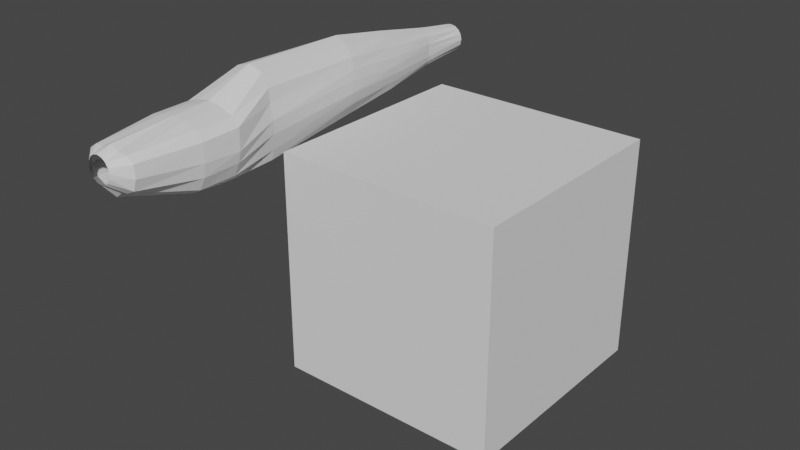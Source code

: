 # Source: extra_300.blend  (saved by Blender 3.0.42; exported with 4.5.12 LTS)
import bpy
from mathutils import Matrix  # noqa: F401  (used for matrix-valued properties, if any)

bpy.ops.wm.read_factory_settings(use_empty=True)
scene = bpy.context.scene
scene.name = 'Scene'

# ---- collections
col_ref = bpy.data.collections.new('_ref'); scene.collection.children.link(col_ref)

# ---- world
world_world = bpy.data.worlds.new('World'); scene.world = world_world
world_world.use_nodes = True; world_world.node_tree.nodes.clear()
_N = world_world.node_tree.nodes; _L = world_world.node_tree.links
n0 = _N.new('ShaderNodeOutputWorld'); n0.name = 'World Output'; n0.location = (300, 300)
n1 = _N.new('ShaderNodeBackground'); n1.name = 'Background'; n1.location = (10, 300)
n1.inputs[0].default_value = (0.05088, 0.05088, 0.05088, 1.0)
_L.new(n1.outputs[0], n0.inputs[0])
n0.is_active_output = True
world_world.color = (0.05088, 0.05088, 0.05088)
world_world.use_sun_shadow = False
world_world.sun_shadow_jitter_overblur = 0.0

# ---- meshes
me_cylinder = bpy.data.meshes.new('Cylinder')
me_cylinder.from_pydata([(4.457e-09, 0.1576, -2.592), (4.529e-09, 0.1691, 3.543), (0.07426, 0.1428, -2.592), (0.06791, 0.1555, 3.543), (0.1372, 0.1008, -2.592), (0.1255, 0.1171, 3.543), (0.1793, 0.0378, -2.592), (0.1639, 0.05951, 3.543), (0.1941, -0.03646, -2.592), (0.1774, -0.008395, 3.543), (0.1793, -0.1107, -2.592), (0.1639, -0.0763, 3.543), (0.1372, -0.1737, -2.592), (0.1255, -0.1339, 3.543), (0.07426, -0.2157, -2.592), (0.06791, -0.1723, 3.543), (-1.251e-08, -0.2305, -2.592), (-1.098e-08, -0.1858, 3.543), (-0.06791, -0.1723, 3.543), (-0.06791, 0.1555, 3.543), (4.911e-09, 0.2349, 3.363), (0.1182, 0.1845, 3.363), (0.2609, 0.168, 3.363), (0.3665, 0.09669, 3.363), (0.3773, -0.07536, 3.363), (0.3236, -0.2298, 3.363), (0.1972, -0.2934, 3.363), (0.09183, -0.3232, 3.363), (-2.259e-08, -0.3944, 3.363), (0.1794, 0.2741, 2.49), (0.3733, 0.2189, 2.49), (0.4718, 0.09599, 2.49), (0.4752, -0.1588, 2.49), (0.4391, -0.3483, 2.49), (0.3517, -0.5216, 2.49), (0.2225, -0.5963, 2.49), (-3.417e-08, -0.6139, 2.49), (5.562e-09, 0.2949, 2.49), (0.1833, 0.2875, 1.964), (0.376, 0.2238, 1.964), (0.4814, 0.1144, 1.964), (0.4789, -0.1817, 1.964), (0.4357, -0.3426, 1.964), (0.3529, -0.5233, 1.964), (0.2327, -0.6283, 1.964), (-3.623e-08, -0.6339, 1.964), (5.64e-09, 0.324, 1.964), (0.2036, 0.5285, 1.315), (0.2968, 0.3519, 1.315), (0.3171, 0.1706, 1.315), (0.3609, -0.03413, 1.315), (0.3586, -0.2092, 1.315), (0.333, -0.4201, 1.315), (0.3005, -0.56, 1.315), (-4.606e-08, -0.5956, 1.315), (6.011e-09, 0.5956, 1.315), (0.1727, 0.4906, -0.19), (0.2589, 0.3327, -0.19), (0.2849, 0.1801, -0.19), (0.2991, 0.03664, -0.19), (0.3032, -0.1212, -0.19), (0.2759, -0.2828, -0.19), (0.2204, -0.4237, -0.19), (-3.95e-08, -0.4631, -0.19), (5.764e-09, 0.5725, -0.19), (0.1238, 0.3706, -1.056), (0.1756, 0.2403, -1.056), (0.2123, 0.09315, -1.056), (0.224, -0.02928, -1.056), (0.2203, -0.1345, -1.056), (0.2014, -0.2492, -1.056), (0.176, -0.3486, -1.056), (-2.936e-08, -0.3701, -1.056), (5.38e-09, 0.4247, -1.056), (0.08673, 0.2324, -1.91), (0.1231, 0.1679, -1.91), (0.1456, 0.06132, -1.91), (0.1468, -0.02335, -1.91), (0.147, -0.1224, -1.91), (0.136, -0.1894, -1.91), (0.1064, -0.2509, -1.91), (0.003686, -0.2842, -1.91), (4.954e-09, 0.2636, -1.91)], [(18, 17), (1, 19)], [(20, 1, 3, 21), (21, 3, 5, 22), (22, 5, 7, 23), (23, 7, 9, 24), (24, 9, 11, 25), (25, 11, 13, 26), (26, 13, 15, 27), (27, 15, 17, 28), (35, 27, 28, 36), (34, 26, 27, 35), (33, 25, 26, 34), (32, 24, 25, 33), (31, 23, 24, 32), (30, 22, 23, 31), (29, 21, 22, 30), (37, 20, 21, 29), (46, 37, 29, 38), (38, 29, 30, 39), (39, 30, 31, 40), (40, 31, 32, 41), (41, 32, 33, 42), (42, 33, 34, 43), (43, 34, 35, 44), (44, 35, 36, 45), (53, 44, 45, 54), (52, 43, 44, 53), (51, 42, 43, 52), (50, 41, 42, 51), (49, 40, 41, 50), (48, 39, 40, 49), (47, 38, 39, 48), (55, 46, 38, 47), (64, 55, 47, 56), (56, 47, 48, 57), (57, 48, 49, 58), (58, 49, 50, 59), (59, 50, 51, 60), (60, 51, 52, 61), (61, 52, 53, 62), (62, 53, 54, 63), (71, 62, 63, 72), (70, 61, 62, 71), (69, 60, 61, 70), (68, 59, 60, 69), (67, 58, 59, 68), (66, 57, 58, 67), (65, 56, 57, 66), (73, 64, 56, 65), (82, 73, 65, 74), (74, 65, 66, 75), (75, 66, 67, 76), (76, 67, 68, 77), (77, 68, 69, 78), (78, 69, 70, 79), (79, 70, 71, 80), (80, 71, 72, 81), (14, 80, 81, 16), (12, 79, 80, 14), (10, 78, 79, 12), (8, 77, 78, 10), (6, 76, 77, 8), (4, 75, 76, 6), (2, 74, 75, 4), (0, 82, 74, 2)])
_uv = me_cylinder.uv_layers.new(name='UVMap')
_uv.uv.foreach_set('vector', [1.0, 0.9853, 1.0, 1.0, 0.9375, 1.0, 0.9375, 0.9853, 0.9375, 0.9853, 0.9375, 1.0, 0.875, 1.0, 0.875, 0.9853, 0.875, 0.9853, 0.875, 1.0, 0.8125, 1.0, 0.8125, 0.9853, 0.8125, 0.9853, 0.8125, 1.0, 0.75, 1.0, 0.75, 0.9853, 0.75, 0.9853, 0.75, 1.0, 0.6875, 1.0, 0.6875, 0.9853, 0.6875, 0.9853, 0.6875, 1.0, 0.625, 1.0, 0.625, 0.9853, 0.625, 0.9853, 0.625, 1.0, 0.5625, 1.0, 0.5625, 0.9853, 0.5625, 0.9853, 0.5625, 1.0, 0.5, 1.0, 0.5, 0.9853, 0.5625, 0.9142, 0.5625, 0.9853, 0.5, 0.9853, 0.5, 0.9142, 0.625, 0.9142, 0.625, 0.9853, 0.5625, 0.9853, 0.5625, 0.9142, 0.6875, 0.9142, 0.6875, 0.9853, 0.625, 0.9853, 0.625, 0.9142, 0.75, 0.9142, 0.75, 0.9853, 0.6875, 0.9853, 0.6875, 0.9142, 0.8125, 0.9142, 0.8125, 0.9853, 0.75, 0.9853, 0.75, 0.9142, 0.875, 0.9142, 0.875, 0.9853, 0.8125, 0.9853, 0.8125, 0.9142, 0.9375, 0.9142, 0.9375, 0.9853, 0.875, 0.9853, 0.875, 0.9142, 1.0, 0.9142, 1.0, 0.9853, 0.9375, 0.9853, 0.9375, 0.9142, 1.0, 0.8713, 1.0, 0.9142, 0.9375, 0.9142, 0.9375, 0.8713, 0.9375, 0.8713, 0.9375, 0.9142, 0.875, 0.9142, 0.875, 0.8713, 0.875, 0.8713, 0.875, 0.9142, 0.8125, 0.9142, 0.8125, 0.8713, 0.8125, 0.8713, 0.8125, 0.9142, 0.75, 0.9142, 0.75, 0.8713, 0.75, 0.8713, 0.75, 0.9142, 0.6875, 0.9142, 0.6875, 0.8713, 0.6875, 0.8713, 0.6875, 0.9142, 0.625, 0.9142, 0.625, 0.8713, 0.625, 0.8713, 0.625, 0.9142, 0.5625, 0.9142, 0.5625, 0.8713, 0.5625, 0.8713, 0.5625, 0.9142, 0.5, 0.9142, 0.5, 0.8713, 0.5625, 0.8184, 0.5625, 0.8713, 0.5, 0.8713, 0.5, 0.8184, 0.625, 0.8184, 0.625, 0.8713, 0.5625, 0.8713, 0.5625, 0.8184, 0.6685, 0.8184, 0.6875, 0.8713, 0.625, 0.8713, 0.625, 0.8184, 0.7229, 0.8184, 0.75, 0.8713, 0.6875, 0.8713, 0.6685, 0.8184, 0.8125, 0.8184, 0.8125, 0.8713, 0.75, 0.8713, 0.7229, 0.8184, 0.875, 0.8184, 0.875, 0.8713, 0.8125, 0.8713, 0.8125, 0.8184, 0.9375, 0.8184, 0.9375, 0.8713, 0.875, 0.8713, 0.875, 0.8184, 1.0, 0.8184, 1.0, 0.8713, 0.9375, 0.8713, 0.9375, 0.8184, 1.0, 0.6957, 1.0, 0.8184, 0.9375, 0.8184, 0.9375, 0.6957, 0.9375, 0.6957, 0.9375, 0.8184, 0.875, 0.8184, 0.875, 0.6957, 0.875, 0.6957, 0.875, 0.8184, 0.8125, 0.8184, 0.796, 0.6957, 0.796, 0.6957, 0.8125, 0.8184, 0.7229, 0.8184, 0.75, 0.6957, 0.75, 0.6957, 0.7229, 0.8184, 0.6685, 0.8184, 0.6875, 0.6957, 0.6875, 0.6957, 0.6685, 0.8184, 0.625, 0.8184, 0.625, 0.6957, 0.625, 0.6957, 0.625, 0.8184, 0.5625, 0.8184, 0.5625, 0.6957, 0.5625, 0.6957, 0.5625, 0.8184, 0.5, 0.8184, 0.5, 0.6957, 0.5625, 0.6252, 0.5625, 0.6957, 0.5, 0.6957, 0.5, 0.6252, 0.625, 0.6252, 0.625, 0.6957, 0.5625, 0.6957, 0.5625, 0.6252, 0.6875, 0.6252, 0.6875, 0.6957, 0.625, 0.6957, 0.625, 0.6252, 0.75, 0.6252, 0.75, 0.6957, 0.6875, 0.6957, 0.6875, 0.6252, 0.828, 0.6252, 0.796, 0.6957, 0.75, 0.6957, 0.75, 0.6252, 0.885, 0.6252, 0.875, 0.6957, 0.796, 0.6957, 0.828, 0.6252, 0.9375, 0.6252, 0.9375, 0.6957, 0.875, 0.6957, 0.885, 0.6252, 1.0, 0.6252, 1.0, 0.6957, 0.9375, 0.6957, 0.9375, 0.6252, 1.0, 0.5555, 1.0, 0.6252, 0.9375, 0.6252, 0.9375, 0.5555, 0.9375, 0.5555, 0.9375, 0.6252, 0.885, 0.6252, 0.875, 0.5555, 0.875, 0.5555, 0.885, 0.6252, 0.828, 0.6252, 0.7965, 0.5555, 0.7965, 0.5555, 0.828, 0.6252, 0.75, 0.6252, 0.75, 0.5555, 0.75, 0.5555, 0.75, 0.6252, 0.6875, 0.6252, 0.6875, 0.5555, 0.6875, 0.5555, 0.6875, 0.6252, 0.625, 0.6252, 0.625, 0.5555, 0.625, 0.5555, 0.625, 0.6252, 0.5625, 0.6252, 0.5625, 0.5555, 0.5625, 0.5555, 0.5625, 0.6252, 0.5, 0.6252, 0.5, 0.5555, 0.5625, 0.5, 0.5625, 0.5555, 0.5, 0.5555, 0.5, 0.5, 0.625, 0.5, 0.625, 0.5555, 0.5625, 0.5555, 0.5625, 0.5, 0.6875, 0.5, 0.6875, 0.5555, 0.625, 0.5555, 0.625, 0.5, 0.75, 0.5, 0.75, 0.5555, 0.6875, 0.5555, 0.6875, 0.5, 0.8125, 0.5, 0.7965, 0.5555, 0.75, 0.5555, 0.75, 0.5, 0.875, 0.5, 0.875, 0.5555, 0.7965, 0.5555, 0.8125, 0.5, 0.9375, 0.5, 0.9375, 0.5555, 0.875, 0.5555, 0.875, 0.5, 1.0, 0.5, 1.0, 0.5555, 0.9375, 0.5555, 0.9375, 0.5])
me_cylinder.use_remesh_fix_poles = True
me_cylinder.use_remesh_preserve_attributes = False
me_cylinder.update()
me_cube_002 = bpy.data.meshes.new('Cube.002')
me_cube_002.from_pydata([(-1.5, -1.5, -1.5), (-1.5, -1.5, 1.5), (-1.5, 1.5, -1.5), (-1.5, 1.5, 1.5), (1.5, -1.5, -1.5), (1.5, -1.5, 1.5), (1.5, 1.5, -1.5), (1.5, 1.5, 1.5)], [], [(0, 1, 3, 2), (2, 3, 7, 6), (6, 7, 5, 4), (4, 5, 1, 0), (2, 6, 4, 0), (7, 3, 1, 5)])
_uv = me_cube_002.uv_layers.new(name='UVMap')
_uv.uv.foreach_set('vector', [0.375, 0.0, 0.625, 0.0, 0.625, 0.25, 0.375, 0.25, 0.375, 0.25, 0.625, 0.25, 0.625, 0.5, 0.375, 0.5, 0.375, 0.5, 0.625, 0.5, 0.625, 0.75, 0.375, 0.75, 0.375, 0.75, 0.625, 0.75, 0.625, 1.0, 0.375, 1.0, 0.125, 0.5, 0.375, 0.5, 0.375, 0.75, 0.125, 0.75, 0.625, 0.5, 0.875, 0.5, 0.875, 0.75, 0.625, 0.75])
me_cube_002.use_remesh_fix_poles = True
me_cube_002.use_remesh_preserve_attributes = False
me_cube_002.update()

# ---- objects
ob_fuselage = bpy.data.objects.new('Fuselage', me_cylinder)
ob_front = bpy.data.objects.new('Front', None)
ob_size_ref = bpy.data.objects.new('Size ref', me_cube_002)
ob_top = bpy.data.objects.new('Top', None)
ob_side = bpy.data.objects.new('Side', None)

# ---- transforms, parenting, visibility, modifiers, constraints
ob_fuselage.location = (0.0, 0.0, 0.0)
ob_fuselage.rotation_euler = (1.571, -0.0, 0.0)
_m = ob_fuselage.modifiers.new('Mirror', 'MIRROR')
ob_front.location = (1.514, 50.12, 1.377)
ob_front.rotation_euler = (1.571, -0.0, -0.0)
ob_front.scale = (2.443, 2.443, 2.443)
ob_front.empty_display_type = 'IMAGE'
ob_front.empty_display_size = 5.0
ob_size_ref.location = (2.197, 2.4e-07, -1.786)
ob_top.location = (0.0, 0.0, -24.03)
ob_top.rotation_euler = (3.142, -0.0, 0.0)
ob_top.scale = (2.443, 2.443, 2.443)
ob_top.empty_display_type = 'IMAGE'
ob_top.empty_display_size = 5.0
ob_side.location = (-29.19, 0.0, -4.662)
ob_side.rotation_euler = (1.571, -0.0, 1.571)
ob_side.scale = (2.443, 2.443, 2.443)
ob_side.empty_display_type = 'IMAGE'
ob_side.empty_display_size = 5.0

# ---- collection membership
scene.collection.objects.link(ob_fuselage)
col_ref.objects.link(ob_front)
col_ref.objects.link(ob_size_ref)
col_ref.objects.link(ob_top)
col_ref.objects.link(ob_side)

# ---- scene / render settings (as saved in the file)
scene.frame_start = 1; scene.frame_end = 250; scene.frame_set(1)
scene.render.engine = 'BLENDER_EEVEE_NEXT'
scene.cycles.sampling_pattern = 'TABULATED_SOBOL'
scene.cycles.use_light_tree = False
scene.view_settings.view_transform = 'Filmic'
bpy.context.view_layer.update()

# ---- added for rendering (the .blend has no active camera and no usable light): camera, sun
cam_auto = bpy.data.cameras.new('AutoCamera')
cam_auto.lens = 50.0
cam_auto.sensor_width = 36.0
cam_auto.clip_end = 1000.0
ob_auto_camera = bpy.data.objects.new('AutoCamera', cam_auto)
scene.collection.objects.link(ob_auto_camera)
ob_auto_camera.location = (9.358, -9.77589, 4.85476)
ob_auto_camera.rotation_euler = (1.09748, -7.21219e-08, 0.694738)
scene.camera = ob_auto_camera
light_auto_sun = bpy.data.lights.new('AutoSun', 'SUN')
light_auto_sun.energy = 3.0
light_auto_sun.angle = 0.0523599
ob_auto_sun = bpy.data.objects.new('AutoSun', light_auto_sun)
scene.collection.objects.link(ob_auto_sun)
ob_auto_sun.rotation_euler = (0.872665, 0.174533, 0.523599)
bpy.context.view_layer.update()

